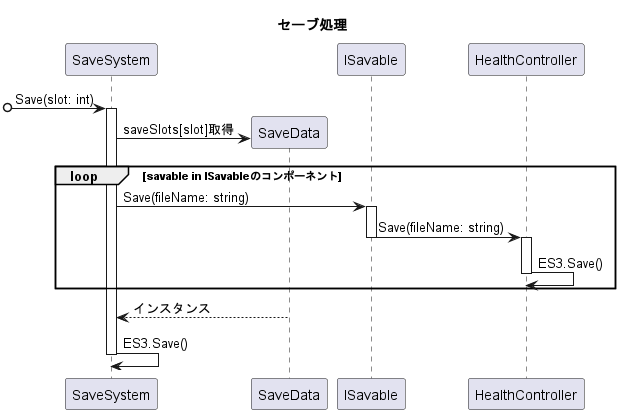

The diagram above was rendered by PlantUML. Its source (embedded in the PNG):
@startuml save_system_seq
title セーブ処理


participant SaveSystem
participant SaveData
participant ISavable
participant HealthController

[o-> SaveSystem++ : Save(slot: int)
  SaveSystem -> SaveData** : saveSlots[slot]取得
  loop savable in ISavableのコンポーネント
  SaveSystem -> ISavable++ : Save(fileName: string)
    ISavable -> HealthController--++ : Save(fileName: string)
      HealthController -> HealthController-- : ES3.Save()
  end
  SaveSystem <-- SaveData : インスタンス
  SaveSystem -> SaveSystem-- : ES3.Save()
@enduml